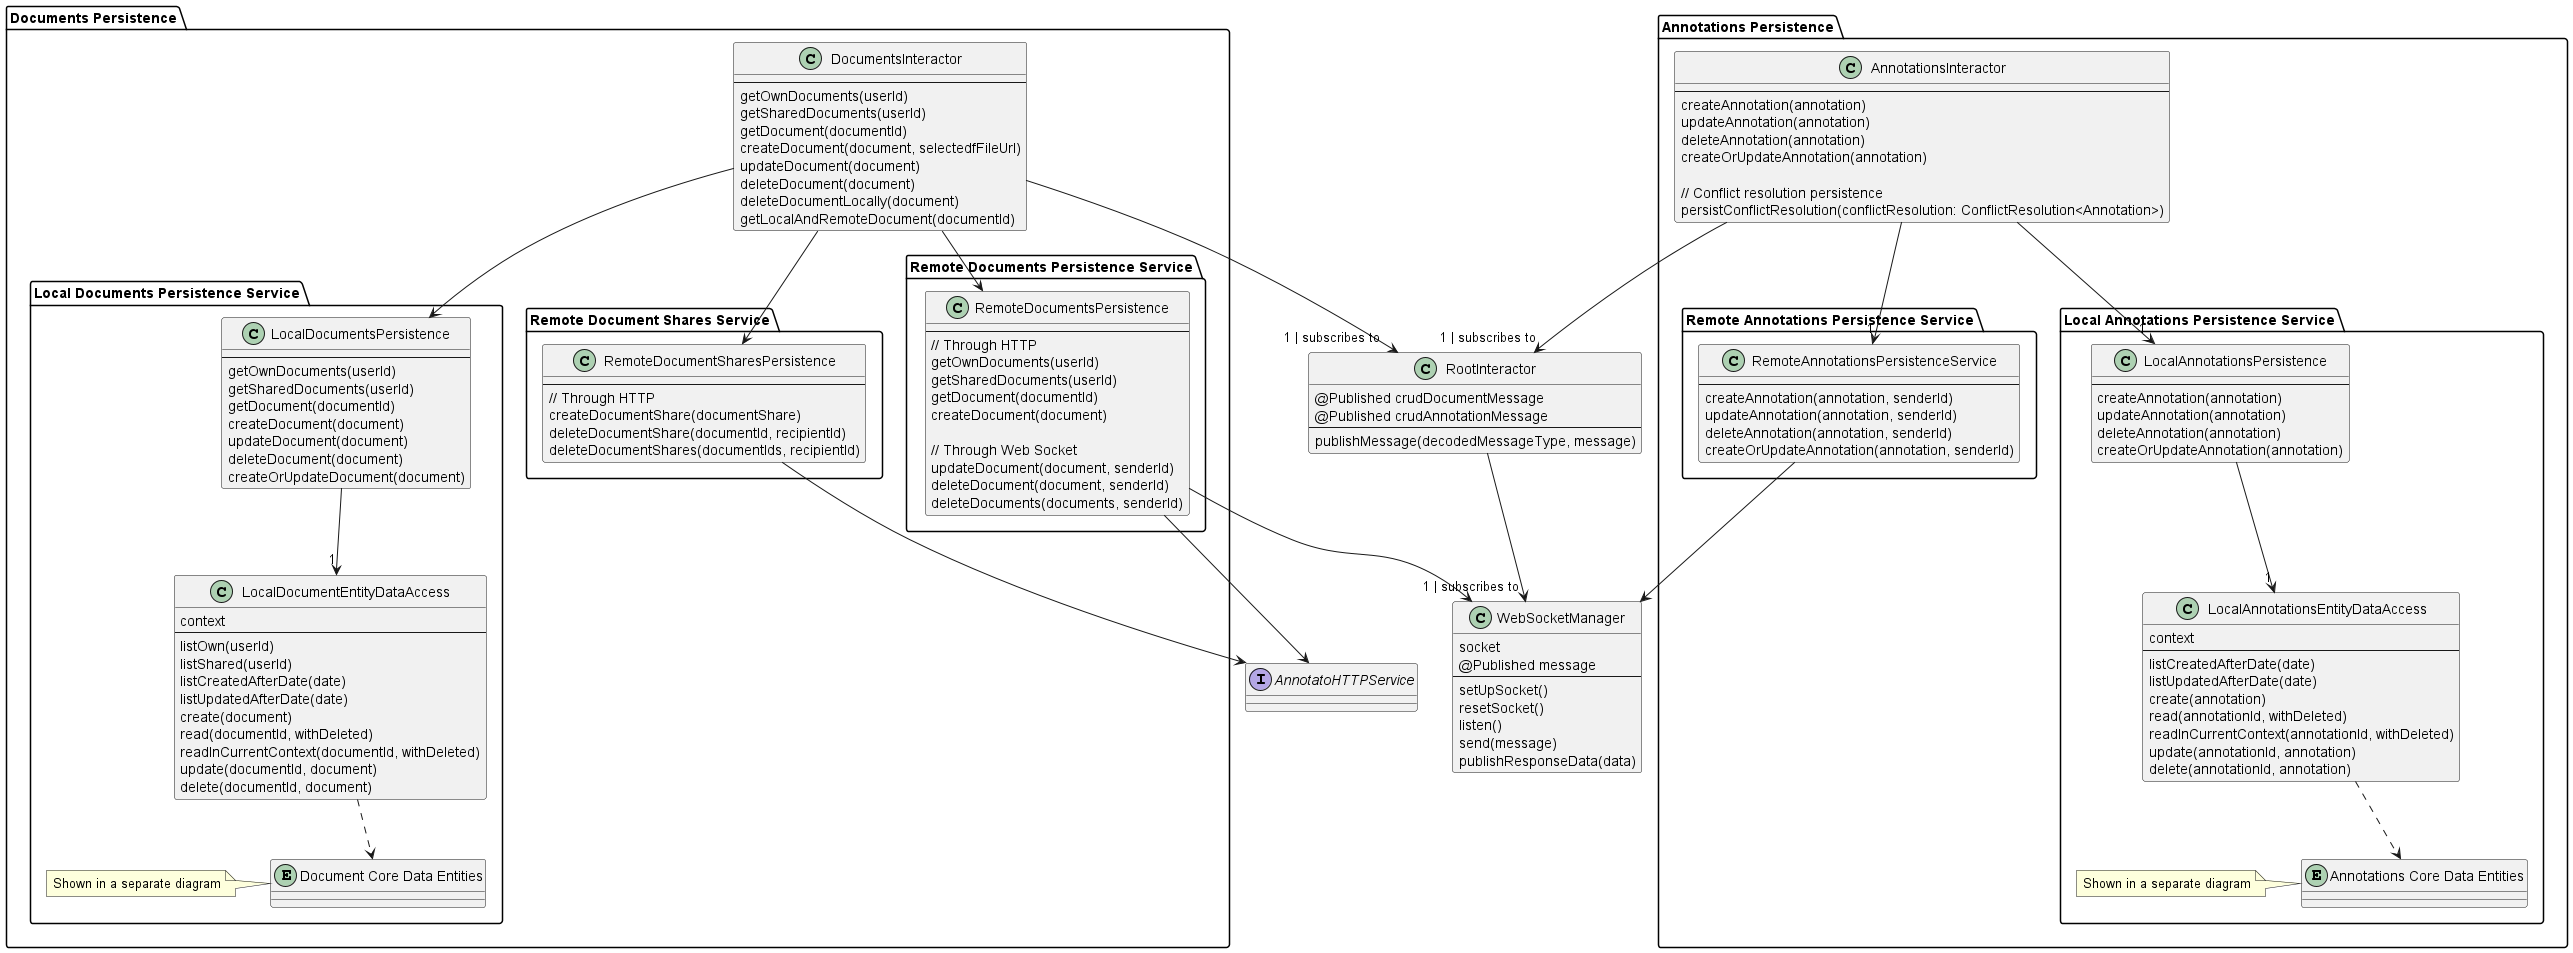

The diagram above was rendered by PlantUML. Its source (embedded in the PNG):
@startuml

' Shared
Class WebSocketManager {
    socket
    @Published message
    --
    setUpSocket()
    resetSocket()
    listen()
    send(message)
    publishResponseData(data)
}

Class RootInteractor {
    @Published crudDocumentMessage
    @Published crudAnnotationMessage
    --
    publishMessage(decodedMessageType, message)
}
Interface AnnotatoHTTPService {
}

' Documents
package "Documents Persistence" {
    Class DocumentsInteractor {
        --
        getOwnDocuments(userId)
        getSharedDocuments(userId)
        getDocument(documentId)
        createDocument(document, selectedfFileUrl)
        updateDocument(document)
        deleteDocument(document)
        deleteDocumentLocally(document)
        getLocalAndRemoteDocument(documentId)
    }

    RootInteractor --down> "1 | subscribes to" WebSocketManager
    DocumentsInteractor --down> "1 | subscribes to" RootInteractor

    package "Remote Documents Persistence Service" {
        Class RemoteDocumentsPersistence {
            --
            // Through HTTP
            getOwnDocuments(userId)
            getSharedDocuments(userId)
            getDocument(documentId)
            createDocument(document)

            // Through Web Socket
            updateDocument(document, senderId)
            deleteDocument(document, senderId)
            deleteDocuments(documents, senderId)
        }
    }
    RemoteDocumentsPersistence --down> AnnotatoHTTPService
    RemoteDocumentsPersistence --down> WebSocketManager

    package "Local Documents Persistence Service" {
        Class LocalDocumentsPersistence {
            --
            getOwnDocuments(userId)
            getSharedDocuments(userId)
            getDocument(documentId)
            createDocument(document)
            updateDocument(document)
            deleteDocument(document)
            createOrUpdateDocument(document)
        }

        Class LocalDocumentEntityDataAccess {
            context
            --
            listOwn(userId)
            listShared(userId)
            listCreatedAfterDate(date)
            listUpdatedAfterDate(date)
            create(document)
            read(documentId, withDeleted)
            readInCurrentContext(documentId, withDeleted)
            update(documentId, document)
            delete(documentId, document)
        }

        entity "Document Core Data Entities"
        note "Shown in a separate diagram" as N1
        "Document Core Data Entities" ..left N1

        LocalDocumentEntityDataAccess ..down> "Document Core Data Entities"
        LocalDocumentsPersistence --down> "1" LocalDocumentEntityDataAccess
    }

    package "Remote Document Shares Service" {
        Class RemoteDocumentSharesPersistence {
            --
            // Through HTTP
            createDocumentShare(documentShare)
            deleteDocumentShare(documentId, recipientId)
            deleteDocumentShares(documentIds, recipientId)
        }
        RemoteDocumentSharesPersistence --> AnnotatoHTTPService
    }

    DocumentsInteractor --down> RemoteDocumentsPersistence
    DocumentsInteractor --down> LocalDocumentsPersistence
    DocumentsInteractor --down> RemoteDocumentSharesPersistence
}

' Annotations
package "Annotations Persistence" {
    Class AnnotationsInteractor {
        --
        createAnnotation(annotation)
        updateAnnotation(annotation)
        deleteAnnotation(annotation)
        createOrUpdateAnnotation(annotation)

        // Conflict resolution persistence
        persistConflictResolution(conflictResolution: ConflictResolution<Annotation>)
    }

    package "Remote Annotations Persistence Service" {
        Class RemoteAnnotationsPersistenceService {
            --
            createAnnotation(annotation, senderId)
            updateAnnotation(annotation, senderId)
            deleteAnnotation(annotation, senderId)
            createOrUpdateAnnotation(annotation, senderId)
        }
        RemoteAnnotationsPersistenceService --down> WebSocketManager
    }

    package "Local Annotations Persistence Service" {
        Class LocalAnnotationsPersistence {
            --
            createAnnotation(annotation)
            updateAnnotation(annotation)
            deleteAnnotation(annotation)
            createOrUpdateAnnotation(annotation)
        }

        Class LocalAnnotationsEntityDataAccess {
            context
            --
            listCreatedAfterDate(date)
            listUpdatedAfterDate(date)
            create(annotation)
            read(annotationId, withDeleted)
            readInCurrentContext(annotationId, withDeleted)
            update(annotationId, annotation)
            delete(annotationId, annotation)
        }

        entity "Annotations Core Data Entities"
        note "Shown in a separate diagram" as N2
        "Annotations Core Data Entities" ..left N2

        LocalAnnotationsEntityDataAccess ..down> "Annotations Core Data Entities"
        LocalAnnotationsPersistence --down> "1" LocalAnnotationsEntityDataAccess
    }
    AnnotationsInteractor --down> "1" RemoteAnnotationsPersistenceService
    AnnotationsInteractor --down> "1" LocalAnnotationsPersistence
    AnnotationsInteractor --down> "1 | subscribes to" RootInteractor
}
@enduml